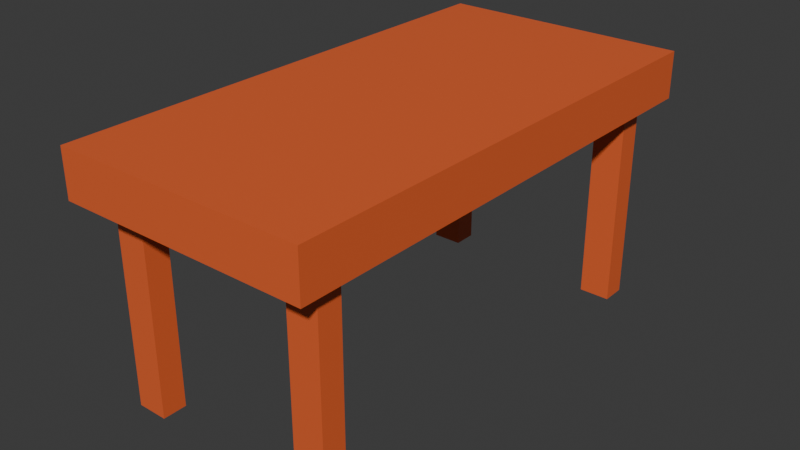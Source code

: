 # Source: Table2x1.blend  (saved by Blender 4.1.24; exported with 4.5.12 LTS)
import bpy
from mathutils import Matrix  # noqa: F401  (used for matrix-valued properties, if any)

bpy.ops.wm.read_factory_settings(use_empty=True)
scene = bpy.context.scene
scene.name = 'Scene'

# ---- collections
col_collection = bpy.data.collections.new('Collection'); scene.collection.children.link(col_collection)

# ---- materials (node trees are filled in below, after node groups)
mat_wood1 = bpy.data.materials.new('Wood1')
mat_wood1.use_transparent_shadow = False

# ---- material node trees
mat_wood1.use_nodes = True; mat_wood1.node_tree.nodes.clear()
_N = mat_wood1.node_tree.nodes; _L = mat_wood1.node_tree.links
n0 = _N.new('ShaderNodeBsdfPrincipled'); n0.name = 'Principled BSDF'; n0.location = (10, 300)
n0.inputs[0].default_value = (0.8001, 0.1294, 0.03325, 1.0)
n1 = _N.new('ShaderNodeOutputMaterial'); n1.name = 'Material Output'; n1.location = (300, 300)
_L.new(n0.outputs[0], n1.inputs[0])
n1.is_active_output = True

# ---- world
world_world = bpy.data.worlds.new('World'); scene.world = world_world
world_world.use_nodes = True; world_world.node_tree.nodes.clear()
_N = world_world.node_tree.nodes; _L = world_world.node_tree.links
n0 = _N.new('ShaderNodeOutputWorld'); n0.name = 'World Output'; n0.location = (300, 300)
n1 = _N.new('ShaderNodeBackground'); n1.name = 'Background'; n1.location = (10, 300)
n1.inputs[0].default_value = (0.05088, 0.05088, 0.05088, 1.0)
_L.new(n1.outputs[0], n0.inputs[0])
n0.is_active_output = True
world_world.color = (0.05088, 0.05088, 0.05088)
world_world.use_sun_shadow = False
world_world.sun_shadow_jitter_overblur = 0.0

# ---- meshes
me_cube_003 = bpy.data.meshes.new('Cube.003')
me_cube_003.from_pydata([(-1.0, -1.0, 1.0), (-1.0, 1.0, 1.0), (1.0, -1.0, 1.0), (1.0, 1.0, 1.0), (-0.8767, -0.8767, 0.6268), (0.8767, 0.8767, 0.6268), (-0.8767, 0.8767, 0.6268), (0.8767, -0.8767, 0.6268), (-1.0, -1.0, 0.6268), (-1.0, 1.0, 0.6268), (1.0, 1.0, 0.6268), (1.0, -1.0, 0.6268), (0.8767, -0.8767, -1.0), (-0.8767, 0.8767, -1.0), (0.8767, 0.8767, -1.0), (-0.8767, -0.8767, -1.0), (0.8767, -0.7805, -1.0), (0.8767, 0.7805, -1.0), (-0.8767, -0.7805, -1.0), (-0.8767, 0.7805, -1.0), (-0.8767, 0.7805, 0.5518), (-0.8767, -0.7805, 0.5518), (0.8767, -0.7805, 0.5518), (0.8767, 0.7805, 0.5518), (0.6305, -0.8767, -1.0), (-0.6305, -0.8767, -1.0), (-0.6305, -0.7805, -1.0), (0.6305, -0.7805, -1.0), (-0.6305, 0.8767, -1.0), (0.6305, 0.8767, -1.0), (0.6305, 0.7805, -1.0), (-0.6305, 0.7805, -1.0), (0.6305, 0.8767, 0.5518), (-0.6305, 0.8767, 0.5518), (-0.6305, -0.8767, 0.5518), (0.6305, -0.8767, 0.5518), (0.6305, 0.7805, 0.5518), (-0.6305, 0.7805, 0.5518), (-0.6305, -0.7805, 0.5518), (0.6305, -0.7805, 0.5518), (-0.6305, 0.5613, 0.5518), (0.6305, -0.5613, 0.5518)], [], [(0, 1, 9, 8), (9, 1, 3, 10), (10, 3, 2, 11), (11, 2, 0, 8), (15, 18, 26, 25), (27, 16, 12, 24), (29, 14, 17, 30), (19, 13, 28, 31), (3, 1, 0, 2), (8, 9, 6, 4, 7, 11), (10, 11, 7, 5, 6, 9), (18, 15, 4, 6, 13, 19, 20, 21), (13, 6, 5, 14, 29, 32, 33, 28), (17, 14, 5, 7, 12, 16, 22, 23), (12, 7, 4, 15, 25, 34, 35, 24), (30, 17, 23, 36), (20, 19, 31, 37), (18, 21, 38, 26), (22, 16, 27, 39), (36, 23, 22, 39, 41), (21, 20, 37, 40, 38), (37, 36, 41, 40), (39, 38, 40, 41), (34, 25, 26, 38), (28, 33, 37, 31), (29, 30, 36, 32), (24, 35, 39, 27), (33, 32, 36, 37), (35, 34, 38, 39)])
_uv = me_cube_003.uv_layers.new(name='UVMap')
_uv.uv.foreach_set('vector', [0.625, 0.0, 0.625, 0.25, 0.5784, 0.25, 0.5784, 0.0, 0.5784, 0.25, 0.625, 0.25, 0.625, 0.5, 0.5784, 0.5, 0.5784, 0.5, 0.625, 0.5, 0.625, 0.75, 0.5784, 0.75, 0.5784, 0.75, 0.625, 0.75, 0.625, 1.0, 0.5784, 1.0, 0.1404, 0.7346, 0.1404, 0.7226, 0.1712, 0.7226, 0.1712, 0.7346, 0.3288, 0.7226, 0.3596, 0.7226, 0.3596, 0.7346, 0.3288, 0.7346, 0.3288, 0.5154, 0.3596, 0.5154, 0.3596, 0.5274, 0.3288, 0.5274, 0.1404, 0.5274, 0.1404, 0.5154, 0.1712, 0.5154, 0.1712, 0.5274, 0.625, 0.5, 0.875, 0.5, 0.875, 0.75, 0.625, 0.75, 0.8739, 0.7489, 0.8739, 0.5011, 0.8587, 0.5163, 0.8587, 0.7337, 0.6413, 0.7337, 0.6261, 0.7489, 0.6261, 0.5011, 0.6261, 0.7489, 0.6413, 0.7337, 0.6413, 0.5163, 0.8587, 0.5163, 0.8739, 0.5011, 0.4321, 0.01372, 0.4321, 0.0, 0.548, 0.0, 0.548, 0.25, 0.4321, 0.25, 0.4321, 0.2363, 0.5427, 0.2363, 0.5427, 0.01372, 0.4321, 0.25, 0.548, 0.25, 0.548, 0.5, 0.4321, 0.5, 0.4321, 0.4649, 0.5427, 0.4649, 0.5427, 0.2851, 0.4321, 0.2851, 0.4321, 0.5137, 0.4321, 0.5, 0.548, 0.5, 0.548, 0.75, 0.4321, 0.75, 0.4321, 0.7363, 0.5427, 0.7363, 0.5427, 0.5137, 0.4321, 0.75, 0.548, 0.75, 0.548, 1.0, 0.4321, 1.0, 0.4321, 0.9649, 0.5427, 0.9649, 0.5427, 0.7851, 0.4321, 0.7851, 0.431, 0.4369, 0.431, 0.461, 0.625, 0.461, 0.625, 0.4369, 0.625, 0.289, 0.431, 0.289, 0.431, 0.3131, 0.625, 0.3131, 0.431, 0.961, 0.625, 0.961, 0.625, 0.9369, 0.431, 0.9369, 0.625, 0.789, 0.431, 0.789, 0.431, 0.8131, 0.625, 0.8131, 0.6881, 0.5, 0.664, 0.5, 0.664, 0.75, 0.6881, 0.75, 0.6881, 0.7149, 0.836, 0.75, 0.836, 0.5, 0.8119, 0.5, 0.8119, 0.5351, 0.8119, 0.75, 0.8119, 0.5, 0.6881, 0.5, 0.6881, 0.7149, 0.8119, 0.5351, 0.6881, 0.75, 0.8119, 0.75, 0.8119, 0.5351, 0.6881, 0.7149, 0.625, 0.01541, 0.431, 0.01541, 0.431, 0.02744, 0.625, 0.02744, 0.431, 0.2346, 0.625, 0.2346, 0.625, 0.2226, 0.431, 0.2226, 0.431, 0.5154, 0.431, 0.5274, 0.625, 0.5274, 0.625, 0.5154, 0.431, 0.7346, 0.625, 0.7346, 0.625, 0.7226, 0.431, 0.7226, 0.875, 0.5154, 0.625, 0.5154, 0.625, 0.5274, 0.875, 0.5274, 0.625, 0.7346, 0.875, 0.7346, 0.875, 0.7226, 0.625, 0.7226])
me_cube_003.materials.append(mat_wood1)
me_cube_003.update()

# ---- objects
ob_cube_002 = bpy.data.objects.new('Cube.002', me_cube_003)

# ---- transforms, parenting, visibility, modifiers, constraints
ob_cube_002.location = (0.0, 0.0, 0.0)
ob_cube_002.scale = (1.0, 2.0, 1.0)

# ---- collection membership
col_collection.objects.link(ob_cube_002)

# ---- scene / render settings (as saved in the file)
scene.frame_start = 1; scene.frame_end = 250; scene.frame_set(1)
scene.render.engine = 'BLENDER_EEVEE_NEXT'
scene.cycles.sampling_pattern = 'TABULATED_SOBOL'
scene.eevee.ray_tracing_options.trace_max_roughness = 0.0
bpy.context.view_layer.update()

# ---- added for rendering (the .blend has no active camera and no usable light): camera, sun
cam_auto = bpy.data.cameras.new('AutoCamera')
cam_auto.lens = 50.0
cam_auto.sensor_width = 36.0
cam_auto.clip_end = 1000.0
ob_auto_camera = bpy.data.objects.new('AutoCamera', cam_auto)
scene.collection.objects.link(ob_auto_camera)
ob_auto_camera.location = (4.53266, -5.43919, 3.62613)
ob_auto_camera.rotation_euler = (1.09748, -7.21219e-08, 0.694738)
scene.camera = ob_auto_camera
light_auto_sun = bpy.data.lights.new('AutoSun', 'SUN')
light_auto_sun.energy = 3.0
light_auto_sun.angle = 0.0523599
ob_auto_sun = bpy.data.objects.new('AutoSun', light_auto_sun)
scene.collection.objects.link(ob_auto_sun)
ob_auto_sun.rotation_euler = (0.872665, 0.174533, 0.523599)
bpy.context.view_layer.update()
